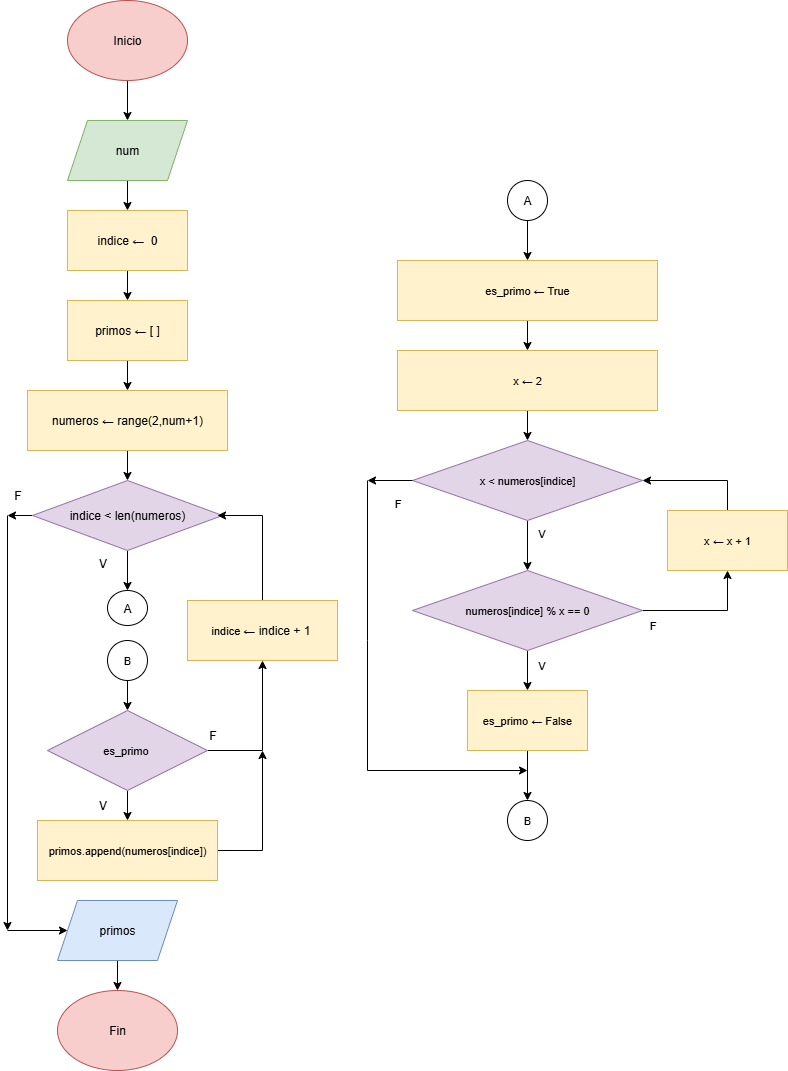

The diagram above was exported from draw.io. Its source (the exported page's mxGraphModel, read from the mxfile embedded in the PNG):
<mxGraphModel dx="2068" dy="1140" grid="1" gridSize="10" guides="1" tooltips="1" connect="1" arrows="1" fold="1" page="1" pageScale="1" pageWidth="827" pageHeight="1169" math="0" shadow="0">
  <root>
    <mxCell id="0" />
    <mxCell id="1" parent="0" />
    <mxCell id="9e44yyPoc_WQ1U8Zzy9R-3" value="" style="edgeStyle=orthogonalEdgeStyle;rounded=0;orthogonalLoop=1;jettySize=auto;html=1;" edge="1" parent="1" source="9e44yyPoc_WQ1U8Zzy9R-1" target="9e44yyPoc_WQ1U8Zzy9R-2">
      <mxGeometry relative="1" as="geometry" />
    </mxCell>
    <mxCell id="9e44yyPoc_WQ1U8Zzy9R-1" value="Inicio" style="ellipse;whiteSpace=wrap;html=1;fillColor=#f8cecc;strokeColor=#b85450;" vertex="1" parent="1">
      <mxGeometry x="90" y="70" width="120" height="80" as="geometry" />
    </mxCell>
    <mxCell id="9e44yyPoc_WQ1U8Zzy9R-5" value="" style="edgeStyle=orthogonalEdgeStyle;rounded=0;orthogonalLoop=1;jettySize=auto;html=1;" edge="1" parent="1" source="9e44yyPoc_WQ1U8Zzy9R-2" target="9e44yyPoc_WQ1U8Zzy9R-4">
      <mxGeometry relative="1" as="geometry" />
    </mxCell>
    <mxCell id="9e44yyPoc_WQ1U8Zzy9R-2" value="num" style="shape=parallelogram;perimeter=parallelogramPerimeter;whiteSpace=wrap;html=1;fixedSize=1;fillColor=#d5e8d4;strokeColor=#82b366;" vertex="1" parent="1">
      <mxGeometry x="90" y="190" width="120" height="60" as="geometry" />
    </mxCell>
    <mxCell id="9e44yyPoc_WQ1U8Zzy9R-11" value="" style="edgeStyle=orthogonalEdgeStyle;rounded=0;orthogonalLoop=1;jettySize=auto;html=1;" edge="1" parent="1" source="9e44yyPoc_WQ1U8Zzy9R-4" target="9e44yyPoc_WQ1U8Zzy9R-10">
      <mxGeometry relative="1" as="geometry" />
    </mxCell>
    <mxCell id="9e44yyPoc_WQ1U8Zzy9R-4" value="indice ←&amp;nbsp; 0" style="whiteSpace=wrap;html=1;fillColor=#fff2cc;strokeColor=#d6b656;" vertex="1" parent="1">
      <mxGeometry x="90" y="280" width="120" height="60" as="geometry" />
    </mxCell>
    <mxCell id="9e44yyPoc_WQ1U8Zzy9R-14" value="" style="edgeStyle=orthogonalEdgeStyle;rounded=0;orthogonalLoop=1;jettySize=auto;html=1;" edge="1" parent="1" source="9e44yyPoc_WQ1U8Zzy9R-10" target="9e44yyPoc_WQ1U8Zzy9R-13">
      <mxGeometry relative="1" as="geometry" />
    </mxCell>
    <mxCell id="9e44yyPoc_WQ1U8Zzy9R-10" value="primos&amp;nbsp;&lt;span style=&quot;color: rgba(0, 0, 0, 0); font-family: monospace; font-size: 0px; text-align: start; text-wrap-mode: nowrap;&quot;&gt;&lt;span style=&quot;color: rgb(0, 0, 0); font-family: Helvetica; font-size: 12px; text-align: center; text-wrap-mode: wrap;&quot;&gt;←&amp;nbsp;[ ]&lt;/span&gt;%3CmxGraphModel%3E%3Croot%3E%3CmxCell%20id%3D%220%22%2F%3E%3CmxCell%20id%3D%221%22%20parent%3D%220%22%2F%3E%3CmxCell%20id%3D%222%22%20value%3D%22x%26amp%3Bnbsp%3B%E2%86%90%202%22%20style%3D%22whiteSpace%3Dwrap%3Bhtml%3D1%3B%22%20vertex%3D%221%22%20parent%3D%221%22%3E%3CmxGeometry%20x%3D%22360%22%20y%3D%22320%22%20width%3D%22120%22%20height%3D%2260%22%20as%3D%22geometry%22%2F%3E%3C%2FmxCell%3E%3C%2Froot%3E%3C%2FmxGraphModel%3E&lt;/span&gt;" style="whiteSpace=wrap;html=1;fillColor=#fff2cc;strokeColor=#d6b656;" vertex="1" parent="1">
      <mxGeometry x="90" y="370" width="120" height="60" as="geometry" />
    </mxCell>
    <mxCell id="9e44yyPoc_WQ1U8Zzy9R-16" value="" style="edgeStyle=orthogonalEdgeStyle;rounded=0;orthogonalLoop=1;jettySize=auto;html=1;" edge="1" parent="1" source="9e44yyPoc_WQ1U8Zzy9R-13" target="9e44yyPoc_WQ1U8Zzy9R-15">
      <mxGeometry relative="1" as="geometry" />
    </mxCell>
    <mxCell id="9e44yyPoc_WQ1U8Zzy9R-13" value="numeros ←&amp;nbsp;range(2,num+1)" style="whiteSpace=wrap;html=1;fillColor=#fff2cc;strokeColor=#d6b656;" vertex="1" parent="1">
      <mxGeometry x="50" y="460" width="200" height="60" as="geometry" />
    </mxCell>
    <mxCell id="9e44yyPoc_WQ1U8Zzy9R-20" value="" style="edgeStyle=orthogonalEdgeStyle;rounded=0;orthogonalLoop=1;jettySize=auto;html=1;" edge="1" parent="1" source="9e44yyPoc_WQ1U8Zzy9R-15" target="9e44yyPoc_WQ1U8Zzy9R-19">
      <mxGeometry relative="1" as="geometry" />
    </mxCell>
    <mxCell id="9e44yyPoc_WQ1U8Zzy9R-88" value="" style="edgeStyle=orthogonalEdgeStyle;rounded=0;orthogonalLoop=1;jettySize=auto;html=1;" edge="1" parent="1" source="9e44yyPoc_WQ1U8Zzy9R-15">
      <mxGeometry relative="1" as="geometry">
        <mxPoint x="29.999999999999886" y="585" as="targetPoint" />
      </mxGeometry>
    </mxCell>
    <mxCell id="9e44yyPoc_WQ1U8Zzy9R-15" value="indice &amp;lt; len(numeros)" style="rhombus;whiteSpace=wrap;html=1;fillColor=#e1d5e7;strokeColor=#9673a6;" vertex="1" parent="1">
      <mxGeometry x="55" y="550" width="190" height="70" as="geometry" />
    </mxCell>
    <mxCell id="9e44yyPoc_WQ1U8Zzy9R-19" value="A" style="ellipse;whiteSpace=wrap;html=1;" vertex="1" parent="1">
      <mxGeometry x="130" y="660" width="40" height="35" as="geometry" />
    </mxCell>
    <mxCell id="9e44yyPoc_WQ1U8Zzy9R-21" value="" style="edgeStyle=orthogonalEdgeStyle;rounded=0;orthogonalLoop=1;jettySize=auto;html=1;fontFamily=Helvetica;fontSize=11;labelBackgroundColor=none;fontColor=default;" edge="1" parent="1" source="9e44yyPoc_WQ1U8Zzy9R-22" target="9e44yyPoc_WQ1U8Zzy9R-25">
      <mxGeometry relative="1" as="geometry" />
    </mxCell>
    <mxCell id="9e44yyPoc_WQ1U8Zzy9R-22" value="&lt;font&gt;x&amp;nbsp;&lt;span style=&quot;text-align: left; white-space: pre;&quot;&gt;← 2&lt;/span&gt;&lt;/font&gt;" style="rounded=0;whiteSpace=wrap;html=1;fillColor=#fff2cc;strokeColor=#d6b656;fontFamily=Helvetica;fontSize=11;labelBackgroundColor=none;fontColor=default;" vertex="1" parent="1">
      <mxGeometry x="420" y="420" width="260" height="60" as="geometry" />
    </mxCell>
    <mxCell id="9e44yyPoc_WQ1U8Zzy9R-23" value="" style="edgeStyle=orthogonalEdgeStyle;rounded=0;orthogonalLoop=1;jettySize=auto;html=1;entryX=0.5;entryY=0;entryDx=0;entryDy=0;fontFamily=Helvetica;fontSize=11;labelBackgroundColor=none;fontColor=default;" edge="1" parent="1" source="9e44yyPoc_WQ1U8Zzy9R-25" target="9e44yyPoc_WQ1U8Zzy9R-28">
      <mxGeometry relative="1" as="geometry">
        <mxPoint x="550" y="670" as="targetPoint" />
      </mxGeometry>
    </mxCell>
    <mxCell id="9e44yyPoc_WQ1U8Zzy9R-24" value="" style="edgeStyle=orthogonalEdgeStyle;rounded=0;orthogonalLoop=1;jettySize=auto;html=1;endArrow=none;endFill=0;fontFamily=Helvetica;fontSize=11;labelBackgroundColor=none;fontColor=default;" edge="1" parent="1">
      <mxGeometry relative="1" as="geometry">
        <mxPoint x="390" y="550" as="sourcePoint" />
        <mxPoint x="390" y="710" as="targetPoint" />
        <Array as="points" />
      </mxGeometry>
    </mxCell>
    <mxCell id="9e44yyPoc_WQ1U8Zzy9R-25" value="x &amp;lt; numeros[indice]" style="rhombus;whiteSpace=wrap;html=1;rounded=0;fillColor=#e1d5e7;strokeColor=#9673a6;fontFamily=Helvetica;fontSize=11;labelBackgroundColor=none;fontColor=default;" vertex="1" parent="1">
      <mxGeometry x="435" y="510" width="230" height="80" as="geometry" />
    </mxCell>
    <mxCell id="9e44yyPoc_WQ1U8Zzy9R-26" value="" style="edgeStyle=orthogonalEdgeStyle;rounded=0;orthogonalLoop=1;jettySize=auto;html=1;fontFamily=Helvetica;fontSize=11;labelBackgroundColor=none;fontColor=default;" edge="1" parent="1" source="9e44yyPoc_WQ1U8Zzy9R-28" target="9e44yyPoc_WQ1U8Zzy9R-31">
      <mxGeometry relative="1" as="geometry" />
    </mxCell>
    <mxCell id="9e44yyPoc_WQ1U8Zzy9R-27" value="" style="edgeStyle=orthogonalEdgeStyle;rounded=0;orthogonalLoop=1;jettySize=auto;html=1;endArrow=none;endFill=0;fontFamily=Helvetica;fontSize=11;labelBackgroundColor=none;fontColor=default;" edge="1" parent="1" source="9e44yyPoc_WQ1U8Zzy9R-28">
      <mxGeometry relative="1" as="geometry">
        <mxPoint x="750" y="680" as="targetPoint" />
      </mxGeometry>
    </mxCell>
    <mxCell id="9e44yyPoc_WQ1U8Zzy9R-28" value="numeros[indice] % x == 0" style="rhombus;whiteSpace=wrap;html=1;rounded=0;fillColor=#e1d5e7;strokeColor=#9673a6;fontFamily=Helvetica;fontSize=11;labelBackgroundColor=none;fontColor=default;" vertex="1" parent="1">
      <mxGeometry x="435" y="640" width="230" height="80" as="geometry" />
    </mxCell>
    <mxCell id="9e44yyPoc_WQ1U8Zzy9R-29" value="V" style="text;html=1;align=center;verticalAlign=middle;resizable=0;points=[];autosize=1;strokeColor=none;fillColor=none;fontFamily=Helvetica;fontSize=11;labelBackgroundColor=none;fontColor=default;" vertex="1" parent="1">
      <mxGeometry x="549" y="588" width="30" height="30" as="geometry" />
    </mxCell>
    <mxCell id="9e44yyPoc_WQ1U8Zzy9R-30" value="F" style="text;html=1;align=center;verticalAlign=middle;resizable=0;points=[];autosize=1;strokeColor=none;fillColor=none;fontFamily=Helvetica;fontSize=11;labelBackgroundColor=none;fontColor=default;" vertex="1" parent="1">
      <mxGeometry x="405" y="558" width="30" height="30" as="geometry" />
    </mxCell>
    <mxCell id="9e44yyPoc_WQ1U8Zzy9R-62" value="" style="edgeStyle=orthogonalEdgeStyle;rounded=0;orthogonalLoop=1;jettySize=auto;html=1;" edge="1" parent="1" source="9e44yyPoc_WQ1U8Zzy9R-31" target="9e44yyPoc_WQ1U8Zzy9R-61">
      <mxGeometry relative="1" as="geometry" />
    </mxCell>
    <mxCell id="9e44yyPoc_WQ1U8Zzy9R-31" value="es_primo&amp;nbsp;&lt;span style=&quot;text-align: start; text-wrap-mode: nowrap;&quot;&gt;&lt;span style=&quot;white-space-collapse: preserve;&quot;&gt;← False&lt;/span&gt;&lt;/span&gt;" style="whiteSpace=wrap;html=1;rounded=0;fillColor=#fff2cc;strokeColor=#d6b656;fontFamily=Helvetica;fontSize=11;labelBackgroundColor=none;fontColor=default;" vertex="1" parent="1">
      <mxGeometry x="490" y="760" width="120" height="60" as="geometry" />
    </mxCell>
    <mxCell id="9e44yyPoc_WQ1U8Zzy9R-32" value="" style="edgeStyle=orthogonalEdgeStyle;rounded=0;orthogonalLoop=1;jettySize=auto;html=1;fontFamily=Helvetica;fontSize=11;labelBackgroundColor=none;fontColor=default;" edge="1" parent="1" source="9e44yyPoc_WQ1U8Zzy9R-33" target="9e44yyPoc_WQ1U8Zzy9R-22">
      <mxGeometry relative="1" as="geometry" />
    </mxCell>
    <mxCell id="9e44yyPoc_WQ1U8Zzy9R-33" value="es_primo&amp;nbsp;&lt;span style=&quot;text-align: left; white-space: pre;&quot;&gt;← True&lt;/span&gt;" style="rounded=0;whiteSpace=wrap;html=1;fillColor=#fff2cc;strokeColor=#d6b656;fontFamily=Helvetica;fontSize=11;labelBackgroundColor=none;fontColor=default;" vertex="1" parent="1">
      <mxGeometry x="420" y="330" width="260" height="60" as="geometry" />
    </mxCell>
    <mxCell id="9e44yyPoc_WQ1U8Zzy9R-34" value="" style="edgeStyle=orthogonalEdgeStyle;rounded=0;orthogonalLoop=1;jettySize=auto;html=1;fontFamily=Helvetica;fontSize=11;labelBackgroundColor=none;fontColor=default;" edge="1" parent="1" target="9e44yyPoc_WQ1U8Zzy9R-25">
      <mxGeometry relative="1" as="geometry">
        <mxPoint x="750" y="550" as="sourcePoint" />
      </mxGeometry>
    </mxCell>
    <mxCell id="9e44yyPoc_WQ1U8Zzy9R-35" value="V" style="text;html=1;align=center;verticalAlign=middle;resizable=0;points=[];autosize=1;strokeColor=none;fillColor=none;fontFamily=Helvetica;fontSize=11;labelBackgroundColor=none;fontColor=default;" vertex="1" parent="1">
      <mxGeometry x="549" y="720" width="30" height="30" as="geometry" />
    </mxCell>
    <mxCell id="9e44yyPoc_WQ1U8Zzy9R-36" value="F" style="text;html=1;align=center;verticalAlign=middle;resizable=0;points=[];autosize=1;strokeColor=none;fillColor=none;fontFamily=Helvetica;fontSize=11;labelBackgroundColor=none;fontColor=default;" vertex="1" parent="1">
      <mxGeometry x="660" y="680" width="30" height="30" as="geometry" />
    </mxCell>
    <mxCell id="9e44yyPoc_WQ1U8Zzy9R-37" value="" style="edgeStyle=orthogonalEdgeStyle;rounded=0;orthogonalLoop=1;jettySize=auto;html=1;endArrow=none;endFill=0;fontFamily=Helvetica;fontSize=11;labelBackgroundColor=none;fontColor=default;" edge="1" parent="1">
      <mxGeometry relative="1" as="geometry">
        <mxPoint x="390" y="710" as="sourcePoint" />
        <mxPoint x="390" y="840" as="targetPoint" />
      </mxGeometry>
    </mxCell>
    <mxCell id="9e44yyPoc_WQ1U8Zzy9R-39" value="" style="edgeStyle=orthogonalEdgeStyle;rounded=0;orthogonalLoop=1;jettySize=auto;html=1;endArrow=classic;endFill=1;fontFamily=Helvetica;fontSize=11;labelBackgroundColor=none;fontColor=default;" edge="1" parent="1">
      <mxGeometry relative="1" as="geometry">
        <mxPoint x="390" y="840" as="sourcePoint" />
        <mxPoint x="550" y="840" as="targetPoint" />
      </mxGeometry>
    </mxCell>
    <mxCell id="9e44yyPoc_WQ1U8Zzy9R-40" value="" style="edgeStyle=orthogonalEdgeStyle;rounded=0;orthogonalLoop=1;jettySize=auto;html=1;fontFamily=Helvetica;fontSize=11;labelBackgroundColor=none;fontColor=default;" edge="1" parent="1">
      <mxGeometry relative="1" as="geometry">
        <mxPoint x="390" y="840" as="sourcePoint" />
        <mxPoint x="390" y="840" as="targetPoint" />
      </mxGeometry>
    </mxCell>
    <mxCell id="9e44yyPoc_WQ1U8Zzy9R-41" value="" style="edgeStyle=orthogonalEdgeStyle;rounded=0;orthogonalLoop=1;jettySize=auto;html=1;endArrow=none;endFill=0;fontFamily=Helvetica;fontSize=11;labelBackgroundColor=none;fontColor=default;" edge="1" parent="1" source="9e44yyPoc_WQ1U8Zzy9R-42">
      <mxGeometry relative="1" as="geometry">
        <mxPoint x="750" y="550" as="targetPoint" />
      </mxGeometry>
    </mxCell>
    <mxCell id="9e44yyPoc_WQ1U8Zzy9R-42" value="x&amp;nbsp;&lt;span style=&quot;text-align: start; white-space: pre;&quot;&gt;← x + 1&lt;/span&gt;" style="rounded=0;whiteSpace=wrap;html=1;fillColor=#fff2cc;strokeColor=#d6b656;fontFamily=Helvetica;fontSize=11;labelBackgroundColor=none;fontColor=default;" vertex="1" parent="1">
      <mxGeometry x="690" y="580" width="120" height="60" as="geometry" />
    </mxCell>
    <mxCell id="9e44yyPoc_WQ1U8Zzy9R-43" value="" style="edgeStyle=orthogonalEdgeStyle;rounded=0;orthogonalLoop=1;jettySize=auto;html=1;fontFamily=Helvetica;fontSize=11;labelBackgroundColor=none;fontColor=default;" edge="1" parent="1" target="9e44yyPoc_WQ1U8Zzy9R-42">
      <mxGeometry relative="1" as="geometry">
        <mxPoint x="750" y="680" as="sourcePoint" />
      </mxGeometry>
    </mxCell>
    <mxCell id="9e44yyPoc_WQ1U8Zzy9R-50" value="" style="edgeStyle=orthogonalEdgeStyle;rounded=0;orthogonalLoop=1;jettySize=auto;html=1;endArrow=classic;endFill=1;fontFamily=Helvetica;fontSize=11;labelBackgroundColor=none;fontColor=default;" edge="1" parent="1" source="9e44yyPoc_WQ1U8Zzy9R-25">
      <mxGeometry relative="1" as="geometry">
        <mxPoint x="435" y="550" as="sourcePoint" />
        <mxPoint x="390" y="550" as="targetPoint" />
        <Array as="points" />
      </mxGeometry>
    </mxCell>
    <mxCell id="9e44yyPoc_WQ1U8Zzy9R-60" value="" style="edgeStyle=orthogonalEdgeStyle;rounded=0;orthogonalLoop=1;jettySize=auto;html=1;" edge="1" parent="1" source="9e44yyPoc_WQ1U8Zzy9R-51" target="9e44yyPoc_WQ1U8Zzy9R-33">
      <mxGeometry relative="1" as="geometry" />
    </mxCell>
    <mxCell id="9e44yyPoc_WQ1U8Zzy9R-51" value="A" style="ellipse;whiteSpace=wrap;html=1;aspect=fixed;" vertex="1" parent="1">
      <mxGeometry x="530" y="250" width="40" height="40" as="geometry" />
    </mxCell>
    <mxCell id="9e44yyPoc_WQ1U8Zzy9R-61" value="B" style="ellipse;whiteSpace=wrap;html=1;fontSize=11;rounded=0;labelBackgroundColor=none;" vertex="1" parent="1">
      <mxGeometry x="530" y="870" width="40" height="40" as="geometry" />
    </mxCell>
    <mxCell id="9e44yyPoc_WQ1U8Zzy9R-67" value="" style="edgeStyle=orthogonalEdgeStyle;rounded=0;orthogonalLoop=1;jettySize=auto;html=1;" edge="1" parent="1" source="9e44yyPoc_WQ1U8Zzy9R-63" target="9e44yyPoc_WQ1U8Zzy9R-66">
      <mxGeometry relative="1" as="geometry" />
    </mxCell>
    <mxCell id="9e44yyPoc_WQ1U8Zzy9R-63" value="B" style="ellipse;whiteSpace=wrap;html=1;fontSize=11;rounded=0;labelBackgroundColor=none;" vertex="1" parent="1">
      <mxGeometry x="130" y="710" width="40" height="40" as="geometry" />
    </mxCell>
    <mxCell id="9e44yyPoc_WQ1U8Zzy9R-69" value="" style="edgeStyle=orthogonalEdgeStyle;rounded=0;orthogonalLoop=1;jettySize=auto;html=1;" edge="1" parent="1" source="9e44yyPoc_WQ1U8Zzy9R-66" target="9e44yyPoc_WQ1U8Zzy9R-68">
      <mxGeometry relative="1" as="geometry" />
    </mxCell>
    <mxCell id="9e44yyPoc_WQ1U8Zzy9R-75" value="" style="edgeStyle=orthogonalEdgeStyle;rounded=0;orthogonalLoop=1;jettySize=auto;html=1;" edge="1" parent="1" source="9e44yyPoc_WQ1U8Zzy9R-66">
      <mxGeometry relative="1" as="geometry">
        <mxPoint x="285" y="730" as="targetPoint" />
      </mxGeometry>
    </mxCell>
    <mxCell id="9e44yyPoc_WQ1U8Zzy9R-66" value="es_primo&amp;nbsp;" style="rhombus;whiteSpace=wrap;html=1;fontSize=11;rounded=0;labelBackgroundColor=none;fillColor=#e1d5e7;strokeColor=#9673a6;" vertex="1" parent="1">
      <mxGeometry x="70" y="780" width="160" height="80" as="geometry" />
    </mxCell>
    <mxCell id="9e44yyPoc_WQ1U8Zzy9R-77" value="" style="edgeStyle=orthogonalEdgeStyle;rounded=0;orthogonalLoop=1;jettySize=auto;html=1;endArrow=classic;endFill=1;" edge="1" parent="1" source="9e44yyPoc_WQ1U8Zzy9R-68">
      <mxGeometry relative="1" as="geometry">
        <mxPoint x="285" y="820" as="targetPoint" />
      </mxGeometry>
    </mxCell>
    <mxCell id="9e44yyPoc_WQ1U8Zzy9R-68" value="primos.append(numeros[indice])" style="whiteSpace=wrap;html=1;fontSize=11;rounded=0;labelBackgroundColor=none;fillColor=#fff2cc;strokeColor=#d6b656;" vertex="1" parent="1">
      <mxGeometry x="60" y="890" width="180" height="60" as="geometry" />
    </mxCell>
    <mxCell id="9e44yyPoc_WQ1U8Zzy9R-70" value="V" style="text;html=1;align=center;verticalAlign=middle;resizable=0;points=[];autosize=1;strokeColor=none;fillColor=none;" vertex="1" parent="1">
      <mxGeometry x="110" y="860" width="30" height="30" as="geometry" />
    </mxCell>
    <mxCell id="9e44yyPoc_WQ1U8Zzy9R-71" value="F" style="text;html=1;align=center;verticalAlign=middle;resizable=0;points=[];autosize=1;strokeColor=none;fillColor=none;" vertex="1" parent="1">
      <mxGeometry x="220" y="790" width="30" height="30" as="geometry" />
    </mxCell>
    <mxCell id="9e44yyPoc_WQ1U8Zzy9R-72" value="F" style="text;html=1;align=center;verticalAlign=middle;resizable=0;points=[];autosize=1;strokeColor=none;fillColor=none;" vertex="1" parent="1">
      <mxGeometry x="25" y="550" width="30" height="30" as="geometry" />
    </mxCell>
    <mxCell id="9e44yyPoc_WQ1U8Zzy9R-79" value="" style="edgeStyle=orthogonalEdgeStyle;rounded=0;orthogonalLoop=1;jettySize=auto;html=1;" edge="1" parent="1" source="9e44yyPoc_WQ1U8Zzy9R-73">
      <mxGeometry relative="1" as="geometry">
        <mxPoint x="240" y="585" as="targetPoint" />
        <Array as="points">
          <mxPoint x="285" y="585" />
        </Array>
      </mxGeometry>
    </mxCell>
    <mxCell id="9e44yyPoc_WQ1U8Zzy9R-73" value="indice&amp;nbsp;&lt;span style=&quot;font-size: 12px;&quot;&gt;← indice + 1&lt;/span&gt;&amp;nbsp;" style="whiteSpace=wrap;html=1;fontSize=11;rounded=0;labelBackgroundColor=none;fillColor=#fff2cc;strokeColor=#d6b656;" vertex="1" parent="1">
      <mxGeometry x="210" y="670" width="150" height="60" as="geometry" />
    </mxCell>
    <mxCell id="9e44yyPoc_WQ1U8Zzy9R-92" value="" style="edgeStyle=orthogonalEdgeStyle;rounded=0;orthogonalLoop=1;jettySize=auto;html=1;" edge="1" parent="1" source="9e44yyPoc_WQ1U8Zzy9R-82">
      <mxGeometry relative="1" as="geometry">
        <mxPoint x="140" y="1060" as="targetPoint" />
      </mxGeometry>
    </mxCell>
    <mxCell id="9e44yyPoc_WQ1U8Zzy9R-82" value="primos" style="shape=parallelogram;perimeter=parallelogramPerimeter;whiteSpace=wrap;html=1;fixedSize=1;fillColor=#dae8fc;strokeColor=#6c8ebf;" vertex="1" parent="1">
      <mxGeometry x="80" y="970" width="120" height="60" as="geometry" />
    </mxCell>
    <mxCell id="9e44yyPoc_WQ1U8Zzy9R-85" value="" style="edgeStyle=orthogonalEdgeStyle;rounded=0;orthogonalLoop=1;jettySize=auto;html=1;" edge="1" parent="1" target="9e44yyPoc_WQ1U8Zzy9R-82">
      <mxGeometry relative="1" as="geometry">
        <mxPoint x="29.999999999999886" y="1000" as="sourcePoint" />
      </mxGeometry>
    </mxCell>
    <mxCell id="9e44yyPoc_WQ1U8Zzy9R-90" value="" style="edgeStyle=orthogonalEdgeStyle;rounded=0;orthogonalLoop=1;jettySize=auto;html=1;" edge="1" parent="1">
      <mxGeometry relative="1" as="geometry">
        <mxPoint x="29.999999999999886" y="585" as="sourcePoint" />
        <mxPoint x="29.999999999999886" y="1000" as="targetPoint" />
      </mxGeometry>
    </mxCell>
    <mxCell id="9e44yyPoc_WQ1U8Zzy9R-93" value="Fin" style="ellipse;whiteSpace=wrap;html=1;fillColor=#f8cecc;strokeColor=#b85450;" vertex="1" parent="1">
      <mxGeometry x="80" y="1060" width="120" height="80" as="geometry" />
    </mxCell>
    <mxCell id="9e44yyPoc_WQ1U8Zzy9R-95" value="V" style="text;html=1;align=center;verticalAlign=middle;resizable=0;points=[];autosize=1;strokeColor=none;fillColor=none;" vertex="1" parent="1">
      <mxGeometry x="110" y="618" width="30" height="30" as="geometry" />
    </mxCell>
  </root>
</mxGraphModel>